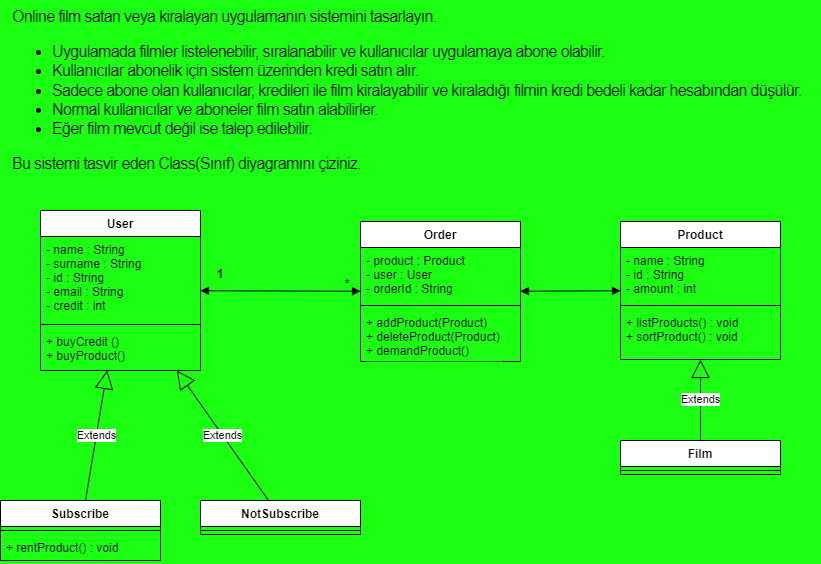

The diagram above was exported from draw.io. Its source (the exported page's mxGraphModel, read from the mxfile embedded in the PNG):
<mxGraphModel dx="1422" dy="762" grid="1" gridSize="10" guides="1" tooltips="1" connect="1" arrows="1" fold="1" page="1" pageScale="1" pageWidth="827" pageHeight="1169" background="#1AFF12" math="0" shadow="0">
  <root>
    <mxCell id="0" />
    <mxCell id="1" parent="0" />
    <mxCell id="heVTR1C7Kiz4oci8-uLH-1" value="&lt;p style=&quot;box-sizing: border-box ; margin-top: 0px ; margin-bottom: 1rem ; font-family: &amp;#34;nunito&amp;#34; , sans-serif ; font-size: 16px ; font-style: normal ; font-weight: 400 ; letter-spacing: -0.64px ; text-align: left ; text-indent: 0px ; text-transform: none ; word-spacing: 0px&quot;&gt;&lt;span style=&quot;background-color: rgb(26 , 255 , 18)&quot;&gt;Online film satan veya kiralayan uygulamanın sistemini tasarlayın.&lt;/span&gt;&lt;/p&gt;&lt;ul style=&quot;box-sizing: border-box ; margin-top: 0px ; margin-bottom: 1rem ; font-family: &amp;#34;nunito&amp;#34; , sans-serif ; font-size: 16px ; font-style: normal ; font-weight: 400 ; letter-spacing: -0.64px ; text-align: left ; text-indent: 0px ; text-transform: none ; word-spacing: 0px&quot;&gt;&lt;li style=&quot;box-sizing: border-box&quot;&gt;&lt;span style=&quot;background-color: rgb(26 , 255 , 18)&quot;&gt;Uygulamada filmler listelenebilir, sıralanabilir ve kullanıcılar uygulamaya abone olabilir.&lt;/span&gt;&lt;/li&gt;&lt;li style=&quot;box-sizing: border-box&quot;&gt;&lt;span style=&quot;background-color: rgb(26 , 255 , 18)&quot;&gt;Kullanıcılar abonelik için sistem üzerinden kredi satın alır.&lt;/span&gt;&lt;/li&gt;&lt;li style=&quot;box-sizing: border-box&quot;&gt;&lt;span style=&quot;background-color: rgb(26 , 255 , 18)&quot;&gt;Sadece abone olan kullanıcılar, kredileri ile film kiralayabilir ve kiraladığı filmin kredi bedeli kadar hesabından düşülür.&lt;/span&gt;&lt;/li&gt;&lt;li style=&quot;box-sizing: border-box&quot;&gt;&lt;span style=&quot;background-color: rgb(26 , 255 , 18)&quot;&gt;Normal kullanıcılar ve aboneler film satın alabilirler.&lt;/span&gt;&lt;/li&gt;&lt;li style=&quot;box-sizing: border-box&quot;&gt;&lt;span style=&quot;background-color: rgb(26 , 255 , 18)&quot;&gt;Eğer film mevcut değil ise talep edilebilir.&lt;/span&gt;&lt;/li&gt;&lt;/ul&gt;&lt;p style=&quot;box-sizing: border-box ; margin-top: 0px ; margin-bottom: 1rem ; font-family: &amp;#34;nunito&amp;#34; , sans-serif ; font-size: 16px ; font-style: normal ; font-weight: 400 ; letter-spacing: -0.64px ; text-align: left ; text-indent: 0px ; text-transform: none ; word-spacing: 0px&quot;&gt;&lt;span style=&quot;background-color: rgb(26 , 255 , 18)&quot;&gt;Bu sistemi tasvir eden Class(Sınıf) diyagramını çiziniz.&lt;/span&gt;&lt;/p&gt;" style="text;whiteSpace=wrap;html=1;" vertex="1" parent="1">
      <mxGeometry x="10" width="810" height="190" as="geometry" />
    </mxCell>
    <mxCell id="heVTR1C7Kiz4oci8-uLH-2" value="User" style="swimlane;fontStyle=1;align=center;verticalAlign=top;childLayout=stackLayout;horizontal=1;startSize=26;horizontalStack=0;resizeParent=1;resizeParentMax=0;resizeLast=0;collapsible=1;marginBottom=0;labelBackgroundColor=none;fontColor=default;labelBorderColor=none;" vertex="1" parent="1">
      <mxGeometry x="40" y="210" width="160" height="160" as="geometry" />
    </mxCell>
    <mxCell id="heVTR1C7Kiz4oci8-uLH-3" value="- name : String&#10;- surname : String&#10;- id : String&#10;- email : String&#10;- credit : int" style="text;strokeColor=none;fillColor=none;align=left;verticalAlign=top;spacingLeft=4;spacingRight=4;overflow=hidden;rotatable=0;points=[[0,0.5],[1,0.5]];portConstraint=eastwest;labelBackgroundColor=#1AFF12;fontColor=#000000;" vertex="1" parent="heVTR1C7Kiz4oci8-uLH-2">
      <mxGeometry y="26" width="160" height="84" as="geometry" />
    </mxCell>
    <mxCell id="heVTR1C7Kiz4oci8-uLH-4" value="" style="line;strokeWidth=1;fillColor=none;align=left;verticalAlign=middle;spacingTop=-1;spacingLeft=3;spacingRight=3;rotatable=0;labelPosition=right;points=[];portConstraint=eastwest;labelBackgroundColor=#1AFF12;fontColor=#000000;" vertex="1" parent="heVTR1C7Kiz4oci8-uLH-2">
      <mxGeometry y="110" width="160" height="8" as="geometry" />
    </mxCell>
    <mxCell id="heVTR1C7Kiz4oci8-uLH-5" value="+ buyCredit ()&#10;+ buyProduct()&#10;" style="text;strokeColor=none;fillColor=none;align=left;verticalAlign=top;spacingLeft=4;spacingRight=4;overflow=hidden;rotatable=0;points=[[0,0.5],[1,0.5]];portConstraint=eastwest;labelBackgroundColor=#1AFF12;fontColor=#000000;" vertex="1" parent="heVTR1C7Kiz4oci8-uLH-2">
      <mxGeometry y="118" width="160" height="42" as="geometry" />
    </mxCell>
    <mxCell id="heVTR1C7Kiz4oci8-uLH-6" value="Product" style="swimlane;fontStyle=1;align=center;verticalAlign=top;childLayout=stackLayout;horizontal=1;startSize=26;horizontalStack=0;resizeParent=1;resizeParentMax=0;resizeLast=0;collapsible=1;marginBottom=0;labelBackgroundColor=none;fontColor=#000000;" vertex="1" parent="1">
      <mxGeometry x="620" y="221" width="160" height="138" as="geometry" />
    </mxCell>
    <mxCell id="heVTR1C7Kiz4oci8-uLH-7" value="- name : String&#10;- id : String&#10;- amount : int" style="text;strokeColor=none;fillColor=none;align=left;verticalAlign=top;spacingLeft=4;spacingRight=4;overflow=hidden;rotatable=0;points=[[0,0.5],[1,0.5]];portConstraint=eastwest;labelBackgroundColor=#1AFF12;fontColor=#000000;" vertex="1" parent="heVTR1C7Kiz4oci8-uLH-6">
      <mxGeometry y="26" width="160" height="54" as="geometry" />
    </mxCell>
    <mxCell id="heVTR1C7Kiz4oci8-uLH-8" value="" style="line;strokeWidth=1;fillColor=none;align=left;verticalAlign=middle;spacingTop=-1;spacingLeft=3;spacingRight=3;rotatable=0;labelPosition=right;points=[];portConstraint=eastwest;labelBackgroundColor=#1AFF12;fontColor=#000000;" vertex="1" parent="heVTR1C7Kiz4oci8-uLH-6">
      <mxGeometry y="80" width="160" height="8" as="geometry" />
    </mxCell>
    <mxCell id="heVTR1C7Kiz4oci8-uLH-9" value="+ listProducts() : void&#10;+ sortProduct() : void" style="text;strokeColor=none;fillColor=none;align=left;verticalAlign=top;spacingLeft=4;spacingRight=4;overflow=hidden;rotatable=0;points=[[0,0.5],[1,0.5]];portConstraint=eastwest;labelBackgroundColor=#1AFF12;fontColor=#000000;" vertex="1" parent="heVTR1C7Kiz4oci8-uLH-6">
      <mxGeometry y="88" width="160" height="50" as="geometry" />
    </mxCell>
    <mxCell id="heVTR1C7Kiz4oci8-uLH-10" value="Order" style="swimlane;fontStyle=1;align=center;verticalAlign=top;childLayout=stackLayout;horizontal=1;startSize=26;horizontalStack=0;resizeParent=1;resizeParentMax=0;resizeLast=0;collapsible=1;marginBottom=0;labelBackgroundColor=none;fontColor=#000000;" vertex="1" parent="1">
      <mxGeometry x="360" y="221" width="160" height="140" as="geometry" />
    </mxCell>
    <mxCell id="heVTR1C7Kiz4oci8-uLH-11" value="- product : Product&#10;- user : User&#10;- orderId : String" style="text;strokeColor=none;fillColor=none;align=left;verticalAlign=top;spacingLeft=4;spacingRight=4;overflow=hidden;rotatable=0;points=[[0,0.5],[1,0.5]];portConstraint=eastwest;labelBackgroundColor=#1AFF12;fontColor=#000000;" vertex="1" parent="heVTR1C7Kiz4oci8-uLH-10">
      <mxGeometry y="26" width="160" height="54" as="geometry" />
    </mxCell>
    <mxCell id="heVTR1C7Kiz4oci8-uLH-12" value="" style="line;strokeWidth=1;fillColor=none;align=left;verticalAlign=middle;spacingTop=-1;spacingLeft=3;spacingRight=3;rotatable=0;labelPosition=right;points=[];portConstraint=eastwest;labelBackgroundColor=#1AFF12;fontColor=#000000;" vertex="1" parent="heVTR1C7Kiz4oci8-uLH-10">
      <mxGeometry y="80" width="160" height="8" as="geometry" />
    </mxCell>
    <mxCell id="heVTR1C7Kiz4oci8-uLH-13" value="+ addProduct(Product)&#10;+ deleteProduct(Product)&#10;+ demandProduct()" style="text;strokeColor=none;fillColor=none;align=left;verticalAlign=top;spacingLeft=4;spacingRight=4;overflow=hidden;rotatable=0;points=[[0,0.5],[1,0.5]];portConstraint=eastwest;labelBackgroundColor=#1AFF12;fontColor=#000000;" vertex="1" parent="heVTR1C7Kiz4oci8-uLH-10">
      <mxGeometry y="88" width="160" height="52" as="geometry" />
    </mxCell>
    <mxCell id="heVTR1C7Kiz4oci8-uLH-14" value="Film" style="swimlane;fontStyle=1;align=center;verticalAlign=top;childLayout=stackLayout;horizontal=1;startSize=26;horizontalStack=0;resizeParent=1;resizeParentMax=0;resizeLast=0;collapsible=1;marginBottom=0;labelBackgroundColor=none;fontColor=#000000;" vertex="1" parent="1">
      <mxGeometry x="620" y="440" width="160" height="34" as="geometry" />
    </mxCell>
    <mxCell id="heVTR1C7Kiz4oci8-uLH-16" value="" style="line;strokeWidth=1;fillColor=none;align=left;verticalAlign=middle;spacingTop=-1;spacingLeft=3;spacingRight=3;rotatable=0;labelPosition=right;points=[];portConstraint=eastwest;labelBackgroundColor=#1AFF12;fontColor=#000000;" vertex="1" parent="heVTR1C7Kiz4oci8-uLH-14">
      <mxGeometry y="26" width="160" height="8" as="geometry" />
    </mxCell>
    <mxCell id="heVTR1C7Kiz4oci8-uLH-27" value="Extends" style="endArrow=block;endSize=16;endFill=0;html=1;rounded=0;fontColor=default;" edge="1" parent="1" source="heVTR1C7Kiz4oci8-uLH-14" target="heVTR1C7Kiz4oci8-uLH-6">
      <mxGeometry width="160" relative="1" as="geometry">
        <mxPoint x="330" y="330" as="sourcePoint" />
        <mxPoint x="490" y="330" as="targetPoint" />
      </mxGeometry>
    </mxCell>
    <mxCell id="heVTR1C7Kiz4oci8-uLH-28" value="NotSubscribe" style="swimlane;fontStyle=1;align=center;verticalAlign=top;childLayout=stackLayout;horizontal=1;startSize=26;horizontalStack=0;resizeParent=1;resizeParentMax=0;resizeLast=0;collapsible=1;marginBottom=0;labelBackgroundColor=none;fontColor=default;labelBorderColor=none;" vertex="1" parent="1">
      <mxGeometry x="200" y="500" width="160" height="34" as="geometry" />
    </mxCell>
    <mxCell id="heVTR1C7Kiz4oci8-uLH-31" value="" style="line;strokeWidth=1;fillColor=none;align=left;verticalAlign=middle;spacingTop=-1;spacingLeft=3;spacingRight=3;rotatable=0;labelPosition=right;points=[];portConstraint=eastwest;labelBackgroundColor=#1AFF12;fontColor=#000000;" vertex="1" parent="heVTR1C7Kiz4oci8-uLH-28">
      <mxGeometry y="26" width="160" height="8" as="geometry" />
    </mxCell>
    <mxCell id="heVTR1C7Kiz4oci8-uLH-33" value="Subscribe" style="swimlane;fontStyle=1;align=center;verticalAlign=top;childLayout=stackLayout;horizontal=1;startSize=26;horizontalStack=0;resizeParent=1;resizeParentMax=0;resizeLast=0;collapsible=1;marginBottom=0;labelBackgroundColor=none;fontColor=default;labelBorderColor=none;" vertex="1" parent="1">
      <mxGeometry y="500" width="160" height="60" as="geometry" />
    </mxCell>
    <mxCell id="heVTR1C7Kiz4oci8-uLH-36" value="" style="line;strokeWidth=1;fillColor=none;align=left;verticalAlign=middle;spacingTop=-1;spacingLeft=3;spacingRight=3;rotatable=0;labelPosition=right;points=[];portConstraint=eastwest;labelBackgroundColor=#1AFF12;fontColor=#000000;" vertex="1" parent="heVTR1C7Kiz4oci8-uLH-33">
      <mxGeometry y="26" width="160" height="8" as="geometry" />
    </mxCell>
    <mxCell id="heVTR1C7Kiz4oci8-uLH-37" value="+ rentProduct() : void" style="text;strokeColor=none;fillColor=none;align=left;verticalAlign=top;spacingLeft=4;spacingRight=4;overflow=hidden;rotatable=0;points=[[0,0.5],[1,0.5]];portConstraint=eastwest;labelBackgroundColor=#1AFF12;fontColor=#000000;" vertex="1" parent="heVTR1C7Kiz4oci8-uLH-33">
      <mxGeometry y="34" width="160" height="26" as="geometry" />
    </mxCell>
    <mxCell id="heVTR1C7Kiz4oci8-uLH-38" value="Extends" style="endArrow=block;endSize=16;endFill=0;html=1;rounded=0;fontColor=default;" edge="1" parent="1" source="heVTR1C7Kiz4oci8-uLH-33" target="heVTR1C7Kiz4oci8-uLH-2">
      <mxGeometry width="160" relative="1" as="geometry">
        <mxPoint x="330" y="330" as="sourcePoint" />
        <mxPoint x="490" y="330" as="targetPoint" />
      </mxGeometry>
    </mxCell>
    <mxCell id="heVTR1C7Kiz4oci8-uLH-39" value="Extends" style="endArrow=block;endSize=16;endFill=0;html=1;rounded=0;fontColor=default;" edge="1" parent="1" source="heVTR1C7Kiz4oci8-uLH-28" target="heVTR1C7Kiz4oci8-uLH-2">
      <mxGeometry width="160" relative="1" as="geometry">
        <mxPoint x="330" y="330" as="sourcePoint" />
        <mxPoint x="490" y="330" as="targetPoint" />
      </mxGeometry>
    </mxCell>
    <mxCell id="heVTR1C7Kiz4oci8-uLH-40" value="" style="endArrow=block;startArrow=block;endFill=1;startFill=1;html=1;rounded=0;fontColor=default;" edge="1" parent="1" source="heVTR1C7Kiz4oci8-uLH-2" target="heVTR1C7Kiz4oci8-uLH-10">
      <mxGeometry width="160" relative="1" as="geometry">
        <mxPoint x="330" y="330" as="sourcePoint" />
        <mxPoint x="490" y="330" as="targetPoint" />
      </mxGeometry>
    </mxCell>
    <mxCell id="heVTR1C7Kiz4oci8-uLH-41" value="" style="endArrow=block;startArrow=block;endFill=1;startFill=1;html=1;rounded=0;fontColor=default;" edge="1" parent="1" source="heVTR1C7Kiz4oci8-uLH-10" target="heVTR1C7Kiz4oci8-uLH-6">
      <mxGeometry width="160" relative="1" as="geometry">
        <mxPoint x="440" y="390" as="sourcePoint" />
        <mxPoint x="510" y="520" as="targetPoint" />
        <Array as="points" />
      </mxGeometry>
    </mxCell>
    <mxCell id="heVTR1C7Kiz4oci8-uLH-42" value="1" style="text;align=center;fontStyle=1;verticalAlign=middle;spacingLeft=3;spacingRight=3;strokeColor=none;rotatable=0;points=[[0,0.5],[1,0.5]];portConstraint=eastwest;labelBackgroundColor=none;labelBorderColor=none;fontColor=default;html=0;" vertex="1" parent="1">
      <mxGeometry x="180" y="260" width="80" height="26" as="geometry" />
    </mxCell>
    <mxCell id="heVTR1C7Kiz4oci8-uLH-43" value="*" style="text;align=center;fontStyle=1;verticalAlign=middle;spacingLeft=3;spacingRight=3;strokeColor=none;rotatable=0;points=[[0,0.5],[1,0.5]];portConstraint=eastwest;labelBackgroundColor=none;labelBorderColor=none;fontColor=default;html=0;" vertex="1" parent="1">
      <mxGeometry x="334" y="270" width="26" height="26" as="geometry" />
    </mxCell>
  </root>
</mxGraphModel>